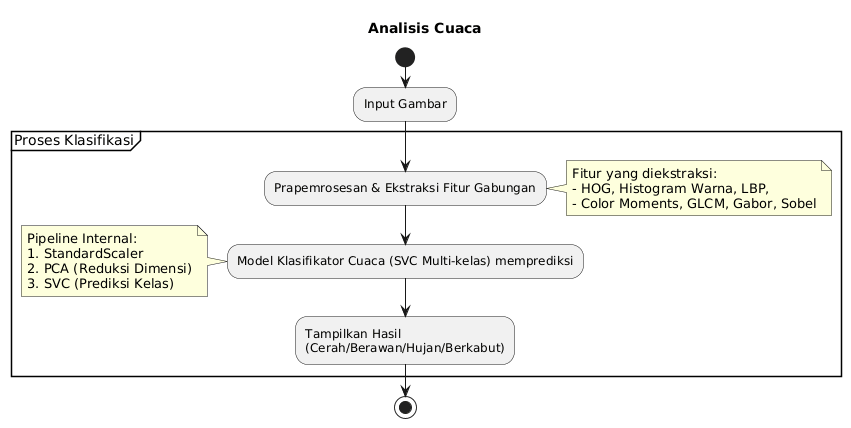

The diagram above was rendered by PlantUML. Its source (embedded in the PNG):
@startuml
title Analisis Cuaca

start

:Input Gambar;

partition "Proses Klasifikasi" {
    :Prapemrosesan & Ekstraksi Fitur Gabungan;
    note right
        Fitur yang diekstraksi:
        - HOG, Histogram Warna, LBP,
        - Color Moments, GLCM, Gabor, Sobel
    end note

    :Model Klasifikator Cuaca (SVC Multi-kelas) memprediksi;
    note left
        Pipeline Internal:
        1. StandardScaler
        2. PCA (Reduksi Dimensi)
        3. SVC (Prediksi Kelas)
    end note

    :Tampilkan Hasil
    (Cerah/Berawan/Hujan/Berkabut);
}

stop
@enduml